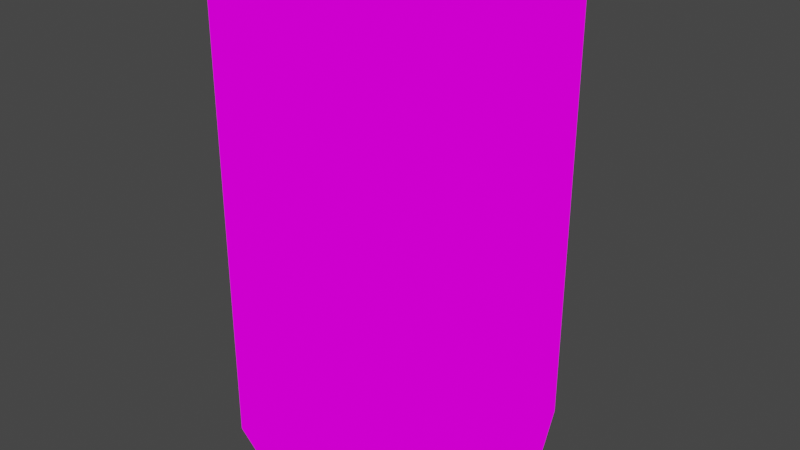 # Source: food_can.blend  (saved by Blender 3.6.13; exported with 4.5.12 LTS)
import bpy
from mathutils import Matrix  # noqa: F401  (used for matrix-valued properties, if any)

bpy.ops.wm.read_factory_settings(use_empty=True)
scene = bpy.context.scene
scene.name = 'Scene'

# ---- collections
col_collection = bpy.data.collections.new('Collection'); scene.collection.children.link(col_collection)

# ---- images (referenced by path relative to the original .blend; pixels are not part of the script)
import os
ASSET_DIR = os.environ.get("B2B_ASSET_DIR", "")  # directory of the original .blend (textures are referenced by path, not embedded)
HERE = os.path.dirname(os.path.abspath(__file__))  # packed textures are extracted next to this script under _unpacked/

def load_image(name, relpath, width, height, colorspace="sRGB"):
    """Load a texture the original file referenced (path relative to the .blend, or extracted next to this script)."""
    p = next((c for c in (os.path.join(HERE, relpath), os.path.join(ASSET_DIR, relpath)) if relpath and os.path.exists(c)), "")
    if p:
        img = bpy.data.images.load(p, check_existing=True)
        img.name = name
    else:  # same state as the original file: an image datablock whose file is absent (Cycles renders it pink)
        img = bpy.data.images.new(name, width, height)
        img.source = "FILE"
        img.filepath = "//" + (relpath or name)
    img.colorspace_settings.name = colorspace
    return img
img_food_can_png = load_image('food_can.png', 'food_can.png', 1024, 1024, 'sRGB')

# ---- materials (node trees are filled in below, after node groups)
mat_food_can = bpy.data.materials.new('food_can')
mat_food_can.use_transparent_shadow = False

# ---- material node trees
mat_food_can.use_nodes = True; mat_food_can.node_tree.nodes.clear()
_N = mat_food_can.node_tree.nodes; _L = mat_food_can.node_tree.links
n0 = _N.new('ShaderNodeTexImage'); n0.name = 'Image Texture'; n0.location = (-284, 204)
n0.image = img_food_can_png
n1 = _N.new('ShaderNodeOutputMaterial'); n1.name = 'Material Output'; n1.location = (43, 230)
_L.new(n0.outputs[0], n1.inputs[0])
n1.is_active_output = True

# ---- world
world_world = bpy.data.worlds.new('World'); scene.world = world_world
world_world.use_nodes = True; world_world.node_tree.nodes.clear()
_N = world_world.node_tree.nodes; _L = world_world.node_tree.links
n0 = _N.new('ShaderNodeOutputWorld'); n0.name = 'World Output'; n0.location = (300, 300)
n1 = _N.new('ShaderNodeBackground'); n1.name = 'Background'; n1.location = (10, 300)
n1.inputs[0].default_value = (0.05088, 0.05088, 0.05088, 1.0)
_L.new(n1.outputs[0], n0.inputs[0])
n0.is_active_output = True
world_world.color = (0.05088, 0.05088, 0.05088)
world_world.use_sun_shadow = False
world_world.sun_shadow_jitter_overblur = 0.0

# ---- meshes
me_food_can = bpy.data.meshes.new('food_can')
me_food_can.from_pydata([(0.0, -0.07205, -0.05177), (0.0, 0.07205, -0.05177), (0.0366, -0.07205, -0.0366), (0.0366, 0.07205, -0.0366), (0.05177, -0.07205, 3.15e-09), (0.05177, 0.07205, -3.15e-09), (0.0366, -0.07205, 0.0366), (0.0366, 0.07205, 0.0366), (0.0, -0.07205, 0.05177), (0.0, 0.07205, 0.05177), (-0.0366, -0.07205, 0.0366), (-0.0366, 0.07205, 0.0366), (-0.05177, -0.07205, 3.15e-09), (-0.05177, 0.07205, -3.15e-09), (-0.0366, -0.07205, -0.0366), (-0.0366, 0.07205, -0.0366)], [], [(0, 1, 3, 2), (2, 3, 5, 4), (4, 5, 7, 6), (6, 7, 9, 8), (8, 9, 11, 10), (10, 11, 13, 12), (12, 13, 15, 14), (14, 15, 1, 0), (0, 2, 4, 6, 8, 10, 12, 14), (13, 11, 9, 7, 5, 3, 1, 15)])
_uv = me_food_can.uv_layers.new(name='UVMap')
_uv.uv.foreach_set('vector', [0.82, -0.02, 0.82, 1.02, 0.992, 1.02, 0.992, -0.02, 0.992, -0.02, 0.992, 1.02, 0.82, 1.02, 0.82, -0.02, 0.99, -0.02, 0.99, 1.02, 0.745, 1.02, 0.745, -0.02, 0.745, -0.02, 0.745, 1.02, 0.5, 1.02, 0.5, -0.02, 0.5, -0.02, 0.5, 1.02, 0.255, 1.02, 0.255, -0.02, 0.255, -0.02, 0.255, 1.02, 0.009965, 1.02, 0.009965, -0.02, 0.82, -0.02, 0.82, 1.02, 0.992, 1.02, 0.992, -0.02, 0.992, -0.02, 0.992, 1.02, 0.82, 1.02, 0.82, -0.02, 0.02, 0.02, 0.02, 0.02, 0.02, 0.02, 0.02, 0.02, 0.02, 0.02, 0.02, 0.02, 0.02, 0.02, 0.02, 0.02, 0.02, 0.02, 0.02, 0.02, 0.02, 0.02, 0.02, 0.02, 0.02, 0.02, 0.02, 0.02, 0.02, 0.02, 0.02, 0.02])
me_food_can.materials.append(mat_food_can)
me_food_can.use_paint_bone_selection = False
me_food_can.use_paint_mask_vertex = True
me_food_can.update()

# ---- objects
ob_food_can = bpy.data.objects.new('food_can', me_food_can)

# ---- transforms, parenting, visibility, modifiers, constraints
ob_food_can.location = (0.0, 0.0, 0.0)
ob_food_can.rotation_euler = (1.571, -0.0, 0.0)

# ---- collection membership
col_collection.objects.link(ob_food_can)

# ---- scene / render settings (as saved in the file)
scene.frame_start = 1; scene.frame_end = 250; scene.frame_set(1)
scene.render.engine = 'BLENDER_EEVEE_NEXT'
scene.cycles.sampling_pattern = 'TABULATED_SOBOL'
scene.view_settings.view_transform = 'Filmic'
bpy.context.view_layer.update()

# ---- added for rendering (the .blend has no active camera and no usable light): camera, sun
cam_auto = bpy.data.cameras.new('AutoCamera')
cam_auto.lens = 50.0
cam_auto.sensor_width = 36.0
cam_auto.clip_end = 1000.0
ob_auto_camera = bpy.data.objects.new('AutoCamera', cam_auto)
scene.collection.objects.link(ob_auto_camera)
ob_auto_camera.location = (0.190077, -0.228092, 0.152061)
ob_auto_camera.rotation_euler = (1.09748, -7.21219e-08, 0.694738)
scene.camera = ob_auto_camera
light_auto_sun = bpy.data.lights.new('AutoSun', 'SUN')
light_auto_sun.energy = 3.0
light_auto_sun.angle = 0.0523599
ob_auto_sun = bpy.data.objects.new('AutoSun', light_auto_sun)
scene.collection.objects.link(ob_auto_sun)
ob_auto_sun.rotation_euler = (0.872665, 0.174533, 0.523599)
bpy.context.view_layer.update()
